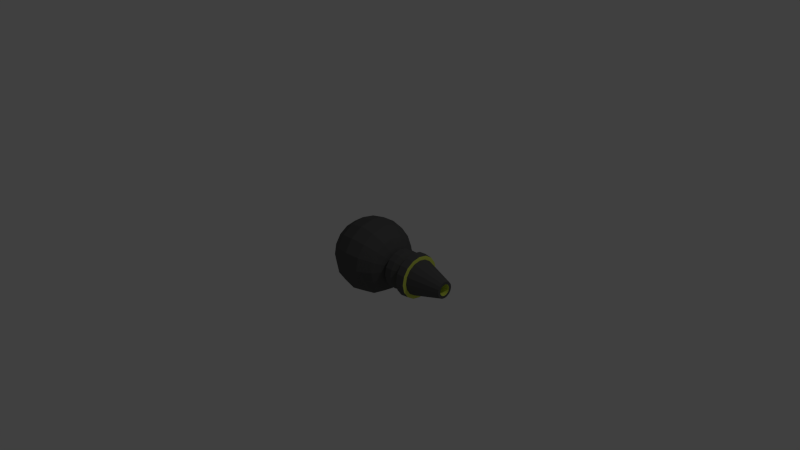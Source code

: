 # Source: cannon.blend  (saved by Blender 2.74.0; exported with 4.5.12 LTS)
import bpy
from mathutils import Matrix  # noqa: F401  (used for matrix-valued properties, if any)

bpy.ops.wm.read_factory_settings(use_empty=True)
scene = bpy.context.scene
scene.name = 'Scene'

# ---- collections
col_collection_1 = bpy.data.collections.new('Collection 1'); scene.collection.children.link(col_collection_1)

# ---- materials (node trees are filled in below, after node groups)
mat_material_002 = bpy.data.materials.new('Material.002')
mat_material_002.alpha_threshold = 0.0
mat_material_002.use_transparent_shadow = False
mat_material_002.diffuse_color = (0.0985, 0.0985, 0.0985, 1.0)
mat_material_002.roughness = 0.5
mat_material_001 = bpy.data.materials.new('Material.001')
mat_material_001.alpha_threshold = 0.0
mat_material_001.use_transparent_shadow = False
mat_material_001.diffuse_color = (0.7019, 0.8, 0.1168, 1.0)
mat_material_001.roughness = 0.5

# ---- material node trees

# ---- world
world_world = bpy.data.worlds.new('World'); scene.world = world_world
world_world.color = (0.05088, 0.05088, 0.05088)
world_world.use_sun_shadow = False
world_world.sun_shadow_jitter_overblur = 0.0
world_world.cycles.sampling_method = 'MANUAL'
world_world.cycles.sample_map_resolution = 256

# ---- cameras
cam_camera = bpy.data.cameras.new('Camera')
cam_camera.clip_end = 100.0
cam_camera.lens = 35.0
cam_camera.sensor_width = 32.0
cam_camera.sensor_height = 18.0
cam_camera.ortho_scale = 7.314
cam_camera.dof.focus_distance = 0.0
cam_camera.dof.aperture_fstop = 128.0

# ---- lights
light_lamp = bpy.data.lights.new('Lamp', 'POINT')
light_lamp.transmission_factor = 0.0
light_lamp.cutoff_distance = 30.0
light_lamp.energy = 100.0
light_lamp.shadow_buffer_clip_start = 1.001
light_lamp.shadow_soft_size = 0.1
light_lamp.shadow_maximum_resolution = 0.006
light_lamp.use_absolute_resolution = True
light_lamp.cycles.use_multiple_importance_sampling = False

# ---- meshes
me_sphere = bpy.data.meshes.new('Sphere')
me_sphere.from_pydata([(0.4619, 0.0, 0.1913), (0.3536, 0.0, 0.3536), (0.1913, 0.0, 0.4619), (-1.788e-07, 0.0, 0.5), (-0.1913, 0.0, 0.4619), (-0.3536, 0.0, 0.3536), (-0.4619, 0.0, 0.1913), (0.4619, 0.07322, 0.1768), (0.3536, 0.1353, 0.3266), (0.1913, 0.1768, 0.4268), (-1.788e-07, 0.1913, 0.4619), (-0.1913, 0.1768, 0.4268), (-0.3536, 0.1353, 0.3266), (-0.4619, 0.07322, 0.1768), (0.4619, 0.1353, 0.1353), (0.3536, 0.25, 0.25), (0.1913, 0.3266, 0.3266), (-1.788e-07, 0.3536, 0.3536), (-0.1913, 0.3266, 0.3266), (-0.3536, 0.25, 0.25), (-0.4619, 0.1353, 0.1353), (0.4619, 0.1768, 0.07322), (0.3536, 0.3266, 0.1353), (0.1913, 0.4268, 0.1768), (-1.49e-07, 0.4619, 0.1913), (-0.1913, 0.4268, 0.1768), (-0.3536, 0.3266, 0.1353), (-0.4619, 0.1768, 0.07322), (0.4619, 0.1913, -2.98e-08), (0.3536, 0.3536, -5.96e-08), (0.1913, 0.4619, -1.043e-07), (-1.405e-07, 0.5, -1.135e-07), (-0.1913, 0.4619, -1.341e-07), (-0.3536, 0.3536, -1.192e-07), (-0.4619, 0.1913, -1.192e-07), (0.4998, -2.768e-09, 0.2586), (0.4619, 0.1768, -0.07322), (0.3536, 0.3266, -0.1353), (0.1913, 0.4268, -0.1768), (-1.192e-07, 0.4619, -0.1913), (-0.1913, 0.4268, -0.1768), (-0.3536, 0.3266, -0.1353), (-0.4619, 0.1768, -0.07322), (0.4619, 0.1353, -0.1353), (0.3536, 0.25, -0.25), (0.1913, 0.3266, -0.3266), (-1.192e-07, 0.3536, -0.3536), (-0.1913, 0.3266, -0.3266), (-0.3536, 0.25, -0.25), (-0.4619, 0.1353, -0.1353), (0.4619, 0.07322, -0.1768), (0.3536, 0.1353, -0.3266), (0.1913, 0.1768, -0.4268), (-1.192e-07, 0.1913, -0.4619), (-0.1913, 0.1768, -0.4268), (-0.3536, 0.1353, -0.3266), (-0.4619, 0.07322, -0.1768), (0.4619, -3.634e-08, -0.1913), (0.3536, -1.332e-07, -0.3536), (0.1913, -1.481e-07, -0.4619), (-8.941e-08, -1.63e-07, -0.5), (-0.1913, -1.481e-07, -0.4619), (-0.3536, -1.332e-07, -0.3536), (-0.4619, -8.105e-08, -0.1913), (0.4619, -0.07322, -0.1768), (0.3536, -0.1353, -0.3266), (0.1913, -0.1768, -0.4268), (-1.192e-07, -0.1913, -0.4619), (-0.1913, -0.1768, -0.4268), (-0.3536, -0.1353, -0.3266), (-0.4619, -0.07322, -0.1768), (0.4619, -0.1353, -0.1353), (0.3536, -0.25, -0.25), (0.1913, -0.3266, -0.3266), (-1.192e-07, -0.3536, -0.3536), (-0.1913, -0.3266, -0.3266), (-0.3536, -0.25, -0.25), (-0.4619, -0.1353, -0.1353), (0.4619, -0.1768, -0.07322), (0.3536, -0.3266, -0.1353), (0.1913, -0.4268, -0.1768), (-1.192e-07, -0.4619, -0.1913), (-0.1913, -0.4268, -0.1768), (-0.3536, -0.3266, -0.1353), (-0.4619, -0.1768, -0.07322), (0.4619, -0.1913, 2.98e-08), (0.3536, -0.3536, 1.49e-07), (0.1913, -0.4619, 1.49e-07), (-1.405e-07, -0.5, 1.846e-07), (-0.1913, -0.4619, 1.192e-07), (-0.3536, -0.3536, 8.941e-08), (-0.4619, -0.1913, 2.98e-08), (0.4619, -0.1768, 0.07322), (0.3536, -0.3266, 0.1353), (0.1913, -0.4268, 0.1768), (-1.49e-07, -0.4619, 0.1913), (-0.1913, -0.4268, 0.1768), (-0.3536, -0.3266, 0.1353), (-0.4619, -0.1768, 0.07322), (-0.5, 0.0, -8.941e-08), (0.4619, -0.1353, 0.1353), (0.3536, -0.25, 0.25), (0.1913, -0.3266, 0.3266), (-1.788e-07, -0.3536, 0.3536), (-0.1913, -0.3266, 0.3266), (-0.3536, -0.25, 0.25), (-0.4619, -0.1353, 0.1353), (0.4619, -0.07322, 0.1768), (0.3536, -0.1353, 0.3266), (0.1913, -0.1768, 0.4268), (-1.788e-07, -0.1913, 0.4619), (-0.1913, -0.1768, 0.4268), (-0.3536, -0.1353, 0.3266), (-0.4619, -0.07322, 0.1768), (0.4998, -2.048e-09, 0.1913), (0.4998, 0.07322, 0.1768), (0.4998, 0.1353, 0.1353), (0.4998, 0.1768, 0.07322), (0.4998, 0.1913, -2.77e-08), (0.594, -2.768e-09, 0.2586), (0.4998, 0.1768, -0.07322), (0.4998, 0.1353, -0.1353), (0.4998, 0.07322, -0.1768), (0.4998, -3.839e-08, -0.1913), (0.4998, -0.07322, -0.1768), (0.4998, -0.1353, -0.1353), (0.4998, -0.1768, -0.07322), (0.4998, -0.1913, 3.19e-08), (0.4998, -0.1768, 0.07322), (0.4998, -0.1353, 0.1353), (0.4998, -0.07322, 0.1768), (0.4998, 0.09898, 0.239), (0.4998, 0.1829, 0.1829), (0.4998, 0.239, 0.09898), (0.4998, 0.2586, -3.806e-08), (0.656, -3.101e-09, 0.2167), (0.4998, 0.239, -0.09898), (0.4998, 0.1829, -0.1829), (0.4998, 0.09898, -0.239), (0.4998, -5.189e-08, -0.2586), (0.4998, -0.09898, -0.239), (0.4998, -0.1829, -0.1829), (0.4998, -0.239, -0.09898), (0.4998, -0.2586, 4.25e-08), (0.4998, -0.239, 0.09898), (0.4998, -0.1829, 0.1829), (0.4998, -0.09898, 0.239), (0.594, 0.09898, 0.239), (0.594, 0.1829, 0.1829), (0.594, 0.239, 0.09898), (0.594, 0.2586, -3.806e-08), (0.7271, -3.617e-09, 0.2441), (0.594, 0.239, -0.09898), (0.594, 0.1829, -0.1829), (0.594, 0.09898, -0.239), (0.594, -5.189e-08, -0.2586), (0.594, -0.09898, -0.239), (0.594, -0.1829, -0.1829), (0.594, -0.239, -0.09898), (0.594, -0.2586, 4.25e-08), (0.594, -0.239, 0.09898), (0.594, -0.1829, 0.1829), (0.594, -0.09898, 0.239), (0.656, 0.08294, 0.2002), (0.656, 0.1533, 0.1533), (0.656, 0.2002, 0.08294), (0.656, 0.2167, -3.232e-08), (0.8465, -3.694e-09, 0.235), (0.656, 0.2002, -0.08294), (0.656, 0.1533, -0.1533), (0.656, 0.08294, -0.2002), (0.656, -4.427e-08, -0.2167), (0.656, -0.08294, -0.2002), (0.656, -0.1533, -0.1533), (0.656, -0.2002, -0.08294), (0.656, -0.2167, 3.519e-08), (0.656, -0.2002, 0.08294), (0.656, -0.1533, 0.1533), (0.656, -0.08294, 0.2002), (0.7271, 0.09341, 0.2255), (0.7271, 0.1726, 0.1726), (0.7271, 0.2255, 0.09341), (0.7271, 0.2441, -3.71e-08), (1.268, -1.533e-09, 0.1112), (0.7271, 0.2255, -0.09341), (0.7271, 0.1726, -0.1726), (0.7271, 0.09341, -0.2255), (0.7271, -4.998e-08, -0.2441), (0.7271, -0.09341, -0.2255), (0.7271, -0.1726, -0.1726), (0.7271, -0.2255, -0.09341), (0.7271, -0.2441, 3.894e-08), (0.7271, -0.2255, 0.09341), (0.7271, -0.1726, 0.1726), (0.7271, -0.09341, 0.2255), (0.8465, 0.08994, 0.2171), (0.8465, 0.1662, 0.1662), (0.8465, 0.2171, 0.08994), (0.8465, 0.235, -3.599e-08), (1.268, -6.342e-10, 0.07613), (0.8465, 0.2171, -0.08994), (0.8465, 0.1662, -0.1662), (0.8465, 0.08994, -0.2171), (0.8465, -4.833e-08, -0.235), (0.8465, -0.08994, -0.2171), (0.8465, -0.1662, -0.1662), (0.8465, -0.2171, -0.08994), (0.8465, -0.235, 3.723e-08), (0.8465, -0.2171, 0.08994), (0.8465, -0.1662, 0.1662), (0.8465, -0.08994, 0.2171), (1.268, 0.04256, 0.1028), (1.268, 0.07865, 0.07865), (1.268, 0.1028, 0.04256), (1.268, 0.1112, -1.842e-08), (1.03, -6.342e-10, 0.07613), (1.268, 0.1028, -0.04256), (1.268, 0.07865, -0.07865), (1.268, 0.04256, -0.1028), (1.268, -2.266e-08, -0.1112), (1.268, -0.04256, -0.1028), (1.268, -0.07865, -0.07865), (1.268, -0.1028, -0.04256), (1.268, -0.1112, 1.623e-08), (1.268, -0.1028, 0.04256), (1.268, -0.07865, 0.07865), (1.268, -0.04256, 0.1028), (1.268, 0.02913, 0.07033), (1.268, 0.05383, 0.05383), (1.268, 0.07033, 0.02913), (1.268, 0.07613, -1.357e-08), (1.268, 0.07033, -0.02913), (1.268, 0.05383, -0.05383), (1.268, 0.02913, -0.07033), (1.268, -1.509e-08, -0.07613), (1.268, -0.02913, -0.07033), (1.268, -0.05383, -0.05383), (1.268, -0.07033, -0.02913), (1.268, -0.07613, 1.014e-08), (1.268, -0.07033, 0.02913), (1.268, -0.05383, 0.05383), (1.268, -0.02913, 0.07033), (1.03, 0.02913, 0.07033), (1.03, 0.05383, 0.05383), (1.03, 0.07033, 0.02913), (1.03, 0.07613, -1.357e-08), (1.03, -2.839e-08, 1.014e-08), (1.03, 0.07033, -0.02913), (1.03, 0.05383, -0.05383), (1.03, 0.02913, -0.07033), (1.03, -1.509e-08, -0.07613), (1.03, -0.02913, -0.07033), (1.03, -0.05383, -0.05383), (1.03, -0.07033, -0.02913), (1.03, -0.07613, 1.014e-08), (1.03, -0.07033, 0.02913), (1.03, -0.05383, 0.05383), (1.03, -0.02913, 0.07033), (0.7325, -4.809e-09, 0.293), (0.7325, 0.1121, 0.2707), (0.7325, 0.2072, 0.2072), (0.7325, 0.2707, 0.1121), (0.7325, 0.293, -4.323e-08), (0.8412, -4.901e-09, 0.2822), (0.7325, 0.2707, -0.1121), (0.7325, 0.2072, -0.2072), (0.7325, 0.1121, -0.2707), (0.7325, -6.046e-08, -0.293), (0.7325, -0.1121, -0.2707), (0.7325, -0.2072, -0.2072), (0.7325, -0.2707, -0.1121), (0.7325, -0.293, 4.804e-08), (0.7325, -0.2707, 0.1121), (0.7325, -0.2072, 0.2072), (0.7325, -0.1121, 0.2707), (0.8412, -0.108, 0.2607), (0.8412, 0.2607, -0.108), (0.8412, 0.1995, -0.1995), (0.8412, 0.108, -0.2607), (0.8412, -5.849e-08, -0.2822), (0.8412, -0.108, -0.2607), (0.8412, -0.1995, -0.1995), (0.8412, -0.2607, -0.108), (0.8412, -0.2822, 4.599e-08), (0.8412, 0.108, 0.2607), (0.8412, 0.1995, 0.1995), (0.8412, -0.2607, 0.108), (0.8412, -0.1995, 0.1995), (0.8412, 0.2607, 0.108), (0.8412, 0.2822, -4.19e-08)], [], [(6, 5, 12, 13), (5, 4, 11, 12), (4, 3, 10, 11), (3, 2, 9, 10), (2, 1, 8, 9), (1, 0, 7, 8), (13, 12, 19, 20), (12, 11, 18, 19), (11, 10, 17, 18), (10, 9, 16, 17), (9, 8, 15, 16), (8, 7, 14, 15), (20, 19, 26, 27), (19, 18, 25, 26), (18, 17, 24, 25), (17, 16, 23, 24), (16, 15, 22, 23), (15, 14, 21, 22), (27, 26, 33, 34), (26, 25, 32, 33), (25, 24, 31, 32), (24, 23, 30, 31), (23, 22, 29, 30), (22, 21, 28, 29), (34, 33, 41, 42), (33, 32, 40, 41), (32, 31, 39, 40), (31, 30, 38, 39), (30, 29, 37, 38), (29, 28, 36, 37), (42, 41, 48, 49), (41, 40, 47, 48), (40, 39, 46, 47), (39, 38, 45, 46), (38, 37, 44, 45), (37, 36, 43, 44), (49, 48, 55, 56), (48, 47, 54, 55), (47, 46, 53, 54), (46, 45, 52, 53), (45, 44, 51, 52), (44, 43, 50, 51), (56, 55, 62, 63), (55, 54, 61, 62), (54, 53, 60, 61), (53, 52, 59, 60), (52, 51, 58, 59), (51, 50, 57, 58), (63, 62, 69, 70), (62, 61, 68, 69), (61, 60, 67, 68), (60, 59, 66, 67), (59, 58, 65, 66), (58, 57, 64, 65), (70, 69, 76, 77), (69, 68, 75, 76), (68, 67, 74, 75), (67, 66, 73, 74), (66, 65, 72, 73), (65, 64, 71, 72), (77, 76, 83, 84), (76, 75, 82, 83), (75, 74, 81, 82), (74, 73, 80, 81), (73, 72, 79, 80), (72, 71, 78, 79), (84, 83, 90, 91), (83, 82, 89, 90), (82, 81, 88, 89), (81, 80, 87, 88), (80, 79, 86, 87), (79, 78, 85, 86), (91, 90, 97, 98), (90, 89, 96, 97), (89, 88, 95, 96), (88, 87, 94, 95), (87, 86, 93, 94), (86, 85, 92, 93), (98, 97, 105, 106), (97, 96, 104, 105), (96, 95, 103, 104), (95, 94, 102, 103), (94, 93, 101, 102), (93, 92, 100, 101), (106, 105, 112, 113), (105, 104, 111, 112), (104, 103, 110, 111), (103, 102, 109, 110), (102, 101, 108, 109), (101, 100, 107, 108), (99, 6, 13), (36, 28, 118, 120), (99, 13, 20), (43, 36, 120, 121), (99, 20, 27), (7, 0, 114, 115), (99, 27, 34), (50, 43, 121, 122), (99, 34, 42), (14, 7, 115, 116), (99, 42, 49), (92, 85, 127, 128), (99, 49, 56), (57, 50, 122, 123), (99, 56, 63), (21, 14, 116, 117), (99, 63, 70), (100, 92, 128, 129), (99, 70, 77), (64, 57, 123, 124), (99, 77, 84), (28, 21, 117, 118), (99, 84, 91), (107, 100, 129, 130), (99, 91, 98), (71, 64, 124, 125), (99, 98, 106), (78, 71, 125, 126), (99, 106, 113), (0, 107, 130, 114), (99, 113, 6), (113, 112, 5, 6), (112, 111, 4, 5), (111, 110, 3, 4), (110, 109, 2, 3), (109, 108, 1, 2), (108, 107, 0, 1), (85, 78, 126, 127), (127, 126, 142, 143), (116, 115, 131, 132), (129, 128, 144, 145), (118, 117, 133, 134), (120, 118, 134, 136), (122, 121, 137, 138), (114, 130, 146, 35), (124, 123, 139, 140), (126, 125, 141, 142), (115, 114, 35, 131), (128, 127, 143, 144), (117, 116, 132, 133), (130, 129, 145, 146), (121, 120, 136, 137), (123, 122, 138, 139), (125, 124, 140, 141), (144, 143, 159, 160), (133, 132, 148, 149), (146, 145, 161, 162), (137, 136, 152, 153), (139, 138, 154, 155), (141, 140, 156, 157), (143, 142, 158, 159), (132, 131, 147, 148), (145, 144, 160, 161), (134, 133, 149, 150), (136, 134, 150, 152), (138, 137, 153, 154), (35, 146, 162, 119), (140, 139, 155, 156), (142, 141, 157, 158), (131, 35, 119, 147), (161, 160, 176, 177), (150, 149, 165, 166), (152, 150, 166, 168), (154, 153, 169, 170), (119, 162, 178, 135), (156, 155, 171, 172), (158, 157, 173, 174), (147, 119, 135, 163), (160, 159, 175, 176), (149, 148, 164, 165), (162, 161, 177, 178), (153, 152, 168, 169), (155, 154, 170, 171), (157, 156, 172, 173), (159, 158, 174, 175), (148, 147, 163, 164), (178, 177, 193, 194), (169, 168, 184, 185), (171, 170, 186, 187), (173, 172, 188, 189), (175, 174, 190, 191), (164, 163, 179, 180), (177, 176, 192, 193), (166, 165, 181, 182), (168, 166, 182, 184), (170, 169, 185, 186), (135, 178, 194, 151), (172, 171, 187, 188), (174, 173, 189, 190), (163, 135, 151, 179), (176, 175, 191, 192), (165, 164, 180, 181), (198, 200, 276, 289), (185, 184, 264, 265), (201, 202, 278, 277), (187, 186, 266, 267), (203, 204, 280, 279), (210, 167, 263, 275), (189, 188, 268, 269), (167, 195, 284, 263), (205, 206, 282, 281), (191, 190, 270, 271), (180, 179, 259, 260), (196, 197, 288, 285), (207, 208, 286, 283), (193, 192, 272, 273), (182, 181, 261, 262), (209, 210, 275, 287), (201, 200, 216, 217), (203, 202, 218, 219), (205, 204, 220, 221), (207, 206, 222, 223), (196, 195, 211, 212), (209, 208, 224, 225), (198, 197, 213, 214), (200, 198, 214, 216), (202, 201, 217, 218), (167, 210, 226, 183), (204, 203, 219, 220), (206, 205, 221, 222), (195, 167, 183, 211), (208, 207, 223, 224), (197, 196, 212, 213), (210, 209, 225, 226), (218, 217, 232, 233), (183, 226, 241, 199), (220, 219, 234, 235), (222, 221, 236, 237), (211, 183, 199, 227), (224, 223, 238, 239), (213, 212, 228, 229), (226, 225, 240, 241), (217, 216, 231, 232), (219, 218, 233, 234), (221, 220, 235, 236), (223, 222, 237, 238), (212, 211, 227, 228), (225, 224, 239, 240), (214, 213, 229, 230), (216, 214, 230, 231), (234, 233, 249, 250), (236, 235, 251, 252), (238, 237, 253, 254), (228, 227, 242, 243), (240, 239, 255, 256), (230, 229, 244, 245), (231, 230, 245, 247), (233, 232, 248, 249), (199, 241, 257, 215), (235, 234, 250, 251), (237, 236, 252, 253), (227, 199, 215, 242), (239, 238, 254, 255), (229, 228, 243, 244), (241, 240, 256, 257), (232, 231, 247, 248), (215, 246, 242), (242, 246, 243), (243, 246, 244), (244, 246, 245), (245, 246, 247), (247, 246, 248), (248, 246, 249), (249, 246, 250), (250, 246, 251), (251, 246, 252), (252, 246, 253), (253, 246, 254), (254, 246, 255), (255, 246, 256), (256, 246, 257), (257, 246, 215), (264, 262, 289, 276), (266, 265, 277, 278), (258, 274, 275, 263), (268, 267, 279, 280), (270, 269, 281, 282), (259, 258, 263, 284), (272, 271, 283, 286), (261, 260, 285, 288), (274, 273, 287, 275), (265, 264, 276, 277), (267, 266, 278, 279), (269, 268, 280, 281), (271, 270, 282, 283), (260, 259, 284, 285), (273, 272, 286, 287), (262, 261, 288, 289), (194, 193, 273, 274), (208, 209, 287, 286), (197, 198, 289, 288), (181, 180, 260, 261), (192, 191, 271, 272), (206, 207, 283, 282), (195, 196, 285, 284), (179, 151, 258, 259), (190, 189, 269, 270), (204, 205, 281, 280), (188, 187, 267, 268), (151, 194, 274, 258), (202, 203, 279, 278), (186, 185, 265, 266), (200, 201, 277, 276), (184, 182, 262, 264)])
me_sphere.polygons.foreach_set('material_index', [0, 0, 0, 0, 0, 0, 0, 0, 0, 0, 0, 0, 0, 0, 0, 0, 0, 0, 0, 0, 0, 0, 0, 0, 0, 0, 0, 0, 0, 0, 0, 0, 0, 0, 0, 0, 0, 0, 0, 0, 0, 0, 0, 0, 0, 0, 0, 0, 0, 0, 0, 0, 0, 0, 0, 0, 0, 0, 0, 0, 0, 0, 0, 0, 0, 0, 0, 0, 0, 0, 0, 0, 0, 0, 0, 0, 0, 0, 0, 0, 0, 0, 0, 0, 0, 0, 0, 0, 0, 0, 0, 0, 0, 0, 0, 0, 0, 0, 0, 0, 0, 0, 0, 0, 0, 0, 0, 0, 0, 0, 0, 0, 0, 0, 0, 0, 0, 0, 0, 0, 0, 0, 0, 0, 0, 0, 0, 0, 0, 0, 0, 0, 0, 0, 0, 0, 0, 0, 0, 0, 0, 0, 0, 0, 0, 0, 0, 0, 0, 0, 0, 0, 0, 0, 0, 0, 0, 0, 0, 0, 0, 0, 0, 0, 0, 0, 0, 0, 0, 0, 0, 0, 0, 0, 0, 0, 0, 0, 0, 0, 0, 0, 0, 0, 0, 0, 0, 0, 0, 0, 0, 0, 1, 1, 1, 1, 1, 1, 1, 1, 1, 1, 1, 1, 1, 1, 1, 1, 0, 0, 0, 0, 0, 0, 0, 0, 0, 0, 0, 0, 0, 0, 0, 0, 0, 0, 0, 0, 0, 0, 0, 0, 0, 0, 0, 0, 0, 0, 0, 0, 1, 1, 1, 1, 1, 1, 1, 1, 1, 1, 1, 1, 1, 1, 1, 1, 1, 1, 1, 1, 1, 1, 1, 1, 1, 1, 1, 1, 1, 1, 1, 1, 0, 0, 0, 0, 0, 0, 0, 0, 0, 0, 0, 0, 0, 0, 0, 0, 1, 1, 1, 1, 1, 1, 1, 1, 1, 1, 1, 1, 1, 1, 1, 1])
_uv = me_sphere.uv_layers.new(name='UVMap')
_uv.uv.foreach_set('vector', [0.7411, 0.4075, 0.7275, 0.342, 0.7868, 0.342, 0.7732, 0.4075, 0.3088, 0.2919, 0.2369, 0.329, 0.2317, 0.2766, 0.3048, 0.2518, 0.2369, 0.329, 0.1541, 0.342, 0.1485, 0.2853, 0.2317, 0.2766, 0.152, 0.3988, 0.06974, 0.4074, 0.06976, 0.355, 0.152, 0.342, 0.06974, 0.4074, 9.815e-06, 0.4322, 2.073e-05, 0.3921, 0.06976, 0.355, 0.8505, 0.2636, 0.8118, 0.2081, 0.8345, 0.1864, 0.8925, 0.2234, 0.7732, 0.4075, 0.7868, 0.342, 0.8416, 0.3637, 0.8028, 0.4192, 0.3048, 0.2518, 0.2317, 0.2766, 0.2288, 0.2081, 0.3026, 0.1994, 0.2317, 0.2766, 0.1485, 0.2853, 0.1454, 0.2111, 0.2288, 0.2081, 0.1485, 0.2853, 0.06789, 0.2766, 0.06506, 0.2081, 0.1454, 0.2111, 0.06789, 0.2766, 0.002166, 0.2518, 0.0, 0.1994, 0.06506, 0.2081, 0.8925, 0.2234, 0.8345, 0.1864, 0.8468, 0.158, 0.9152, 0.171, 0.8028, 0.4192, 0.8416, 0.3637, 0.8835, 0.4038, 0.8255, 0.4409, 0.3026, 0.1994, 0.2288, 0.2081, 0.2288, 0.1339, 0.3026, 0.1426, 0.2288, 0.2081, 0.1454, 0.2111, 0.1454, 0.1309, 0.2288, 0.1339, 0.1454, 0.2111, 0.06506, 0.2081, 0.06506, 0.1339, 0.1454, 0.1309, 0.06506, 0.2081, 0.0, 0.1994, 1.281e-08, 0.1426, 0.06506, 0.1339, 0.9152, 0.171, 0.8468, 0.158, 0.8468, 0.1273, 0.9152, 0.1143, 0.8255, 0.4409, 0.8835, 0.4038, 0.9062, 0.4563, 0.8378, 0.4693, 0.3026, 0.1426, 0.2288, 0.1339, 0.2317, 0.06544, 0.3048, 0.09021, 0.2288, 0.1339, 0.1454, 0.1309, 0.1485, 0.05674, 0.2317, 0.06544, 0.1454, 0.1309, 0.06506, 0.1339, 0.06789, 0.06544, 0.1485, 0.05674, 0.06506, 0.1339, 1.281e-08, 0.1426, 0.002166, 0.09021, 0.06789, 0.06544, 0.9152, 0.1143, 0.8468, 0.1273, 0.8345, 0.09891, 0.8925, 0.06184, 0.8378, 0.4693, 0.9062, 0.4563, 0.9062, 0.513, 0.8378, 0.5, 0.3048, 0.09021, 0.2317, 0.06544, 0.2369, 0.01302, 0.3088, 0.05009, 0.2317, 0.06544, 0.1485, 0.05674, 0.1541, 0.0, 0.2369, 0.01302, 0.456, 0.684, 0.3738, 0.671, 0.3738, 0.6186, 0.456, 0.6273, 0.3738, 0.671, 0.304, 0.6339, 0.304, 0.5938, 0.3738, 0.6186, 0.8925, 0.06184, 0.8345, 0.09891, 0.8118, 0.07719, 0.8505, 0.02171, 0.8378, 0.5, 0.9062, 0.513, 0.8835, 0.5654, 0.8255, 0.5284, 0.608, 0.5938, 0.5383, 0.6186, 0.5383, 0.5501, 0.608, 0.5414, 0.5383, 0.6186, 0.456, 0.6273, 0.456, 0.5531, 0.5383, 0.5501, 0.456, 0.6273, 0.3738, 0.6186, 0.3738, 0.5501, 0.456, 0.5531, 0.3738, 0.6186, 0.304, 0.5938, 0.304, 0.5414, 0.3738, 0.5501, 0.8505, 0.02171, 0.8118, 0.07719, 0.7821, 0.06544, 0.7957, 0.0, 0.8255, 0.5284, 0.8835, 0.5654, 0.8416, 0.6056, 0.8028, 0.5501, 0.608, 0.5414, 0.5383, 0.5501, 0.5383, 0.4759, 0.608, 0.4846, 0.5383, 0.5501, 0.456, 0.5531, 0.456, 0.4729, 0.5383, 0.4759, 0.456, 0.5531, 0.3738, 0.5501, 0.3737, 0.4759, 0.456, 0.4729, 0.3738, 0.5501, 0.304, 0.5414, 0.304, 0.4846, 0.3737, 0.4759, 0.7957, 0.0, 0.7821, 0.06544, 0.75, 0.06544, 0.7364, 2.452e-08, 0.8028, 0.5501, 0.8416, 0.6056, 0.7868, 0.6273, 0.7732, 0.5618, 0.608, 0.4846, 0.5383, 0.4759, 0.5383, 0.4074, 0.608, 0.4322, 0.5383, 0.4759, 0.456, 0.4729, 0.456, 0.3988, 0.5383, 0.4074, 0.456, 0.4729, 0.3737, 0.4759, 0.3738, 0.4075, 0.456, 0.3988, 0.3737, 0.4759, 0.304, 0.4846, 0.304, 0.4322, 0.3738, 0.4075, 0.7364, 2.452e-08, 0.75, 0.06544, 0.7204, 0.07719, 0.6816, 0.02171, 0.7732, 0.5618, 0.7868, 0.6273, 0.7275, 0.6273, 0.7411, 0.5618, 0.608, 0.4322, 0.5383, 0.4074, 0.5383, 0.355, 0.608, 0.3921, 0.5383, 0.4074, 0.456, 0.3988, 0.456, 0.342, 0.5383, 0.355, 0.4627, 0.0, 0.5454, 0.01302, 0.541, 0.06544, 0.4579, 0.05674, 0.5454, 0.01302, 0.617, 0.05009, 0.6136, 0.09021, 0.541, 0.06544, 0.6816, 0.02171, 0.7204, 0.07719, 0.6977, 0.09891, 0.6397, 0.06184, 0.7411, 0.5618, 0.7275, 0.6273, 0.6727, 0.6056, 0.7114, 0.5501, 0.3106, 0.09021, 0.377, 0.06544, 0.3746, 0.1339, 0.3088, 0.1426, 0.377, 0.06544, 0.4579, 0.05674, 0.4553, 0.1309, 0.3746, 0.1339, 0.4579, 0.05674, 0.541, 0.06544, 0.5386, 0.1339, 0.4553, 0.1309, 0.541, 0.06544, 0.6136, 0.09021, 0.6118, 0.1426, 0.5386, 0.1339, 0.6397, 0.06184, 0.6977, 0.09891, 0.6854, 0.1273, 0.617, 0.1143, 0.7114, 0.5501, 0.6727, 0.6056, 0.6307, 0.5654, 0.6887, 0.5284, 0.3088, 0.1426, 0.3746, 0.1339, 0.3746, 0.2081, 0.3088, 0.1994, 0.3746, 0.1339, 0.4553, 0.1309, 0.4553, 0.2111, 0.3746, 0.2081, 0.4553, 0.1309, 0.5386, 0.1339, 0.5386, 0.2081, 0.4553, 0.2111, 0.5386, 0.1339, 0.6118, 0.1426, 0.6118, 0.1994, 0.5386, 0.2081, 0.617, 0.1143, 0.6854, 0.1273, 0.6854, 0.158, 0.617, 0.171, 0.6887, 0.5284, 0.6307, 0.5654, 0.608, 0.513, 0.6764, 0.5, 0.3088, 0.1994, 0.3746, 0.2081, 0.377, 0.2766, 0.3106, 0.2518, 0.3746, 0.2081, 0.4553, 0.2111, 0.4579, 0.2853, 0.377, 0.2766, 0.4553, 0.2111, 0.5386, 0.2081, 0.541, 0.2766, 0.4579, 0.2853, 0.5386, 0.2081, 0.6118, 0.1994, 0.6136, 0.2518, 0.541, 0.2766, 0.617, 0.171, 0.6854, 0.158, 0.6977, 0.1864, 0.6397, 0.2234, 0.6764, 0.5, 0.608, 0.513, 0.608, 0.4563, 0.6764, 0.4693, 0.304, 0.6339, 0.2343, 0.671, 0.2343, 0.6186, 0.304, 0.5938, 0.2343, 0.671, 0.152, 0.684, 0.152, 0.6273, 0.2343, 0.6186, 0.4579, 0.2853, 0.541, 0.2766, 0.5454, 0.329, 0.4627, 0.342, 0.541, 0.2766, 0.6136, 0.2518, 0.617, 0.2919, 0.5454, 0.329, 0.6397, 0.2234, 0.6977, 0.1864, 0.7204, 0.2081, 0.6816, 0.2636, 0.6764, 0.4693, 0.608, 0.4563, 0.6307, 0.4038, 0.6887, 0.4409, 0.304, 0.5938, 0.2343, 0.6186, 0.2343, 0.5501, 0.304, 0.5414, 0.2343, 0.6186, 0.152, 0.6273, 0.152, 0.5531, 0.2343, 0.5501, 0.152, 0.6273, 0.06973, 0.6186, 0.06973, 0.5501, 0.152, 0.5531, 0.06973, 0.6186, 2.575e-06, 0.5938, 0.0, 0.5414, 0.06973, 0.5501, 0.6816, 0.2636, 0.7204, 0.2081, 0.75, 0.2198, 0.7364, 0.2853, 0.6887, 0.4409, 0.6307, 0.4038, 0.6727, 0.3637, 0.7114, 0.4192, 0.304, 0.5414, 0.2343, 0.5501, 0.2343, 0.4759, 0.304, 0.4846, 0.2343, 0.5501, 0.152, 0.5531, 0.152, 0.4729, 0.2343, 0.4759, 0.152, 0.5531, 0.06973, 0.5501, 0.06973, 0.4759, 0.152, 0.4729, 0.06973, 0.5501, 0.0, 0.5414, 2.55e-06, 0.4846, 0.06973, 0.4759, 0.7364, 0.2853, 0.75, 0.2198, 0.7821, 0.2198, 0.7957, 0.2853, 0.7571, 0.4846, 0.7411, 0.4075, 0.7732, 0.4075, 0.5938, 0.7932, 0.5938, 0.8149, 0.5776, 0.8149, 0.5775, 0.7932, 0.7571, 0.4846, 0.7732, 0.4075, 0.8028, 0.4192, 0.5938, 0.7648, 0.5938, 0.7932, 0.5775, 0.7932, 0.5775, 0.7648, 0.7571, 0.4846, 0.8028, 0.4192, 0.8255, 0.4409, 0.9678, 0.06143, 0.9678, 0.08314, 0.9515, 0.08314, 0.9516, 0.06143, 0.7571, 0.4846, 0.8255, 0.4409, 0.8378, 0.4693, 0.5938, 0.7341, 0.5938, 0.7648, 0.5775, 0.7648, 0.5775, 0.7341, 0.7571, 0.4846, 0.8378, 0.4693, 0.8378, 0.5, 0.5937, 0.874, 0.5949, 0.9024, 0.5787, 0.9024, 0.5775, 0.874, 0.7571, 0.4846, 0.8378, 0.5, 0.8255, 0.5284, 0.9678, 0.1706, 0.9678, 0.1923, 0.9516, 0.1923, 0.9515, 0.1706, 0.7571, 0.4846, 0.8255, 0.5284, 0.8028, 0.5501, 0.5938, 0.7057, 0.5938, 0.7341, 0.5775, 0.7341, 0.5775, 0.7057, 0.7571, 0.4846, 0.8028, 0.5501, 0.7732, 0.5618, 0.5937, 0.8433, 0.5937, 0.874, 0.5775, 0.874, 0.5775, 0.8433, 0.7571, 0.4846, 0.7732, 0.5618, 0.7411, 0.5618, 0.9678, 0.1422, 0.9678, 0.1706, 0.9515, 0.1706, 0.9515, 0.1422, 0.7571, 0.4846, 0.7411, 0.5618, 0.7114, 0.5501, 0.5938, 0.684, 0.5938, 0.7057, 0.5775, 0.7057, 0.5776, 0.684, 0.7571, 0.4846, 0.7114, 0.5501, 0.6887, 0.5284, 0.5949, 0.8149, 0.5937, 0.8433, 0.5775, 0.8433, 0.5787, 0.8149, 0.7571, 0.4846, 0.6887, 0.5284, 0.6764, 0.5, 0.9678, 0.1115, 0.9678, 0.1422, 0.9515, 0.1422, 0.9515, 0.1115, 0.7571, 0.4846, 0.6764, 0.5, 0.6764, 0.4693, 0.9688, 0.2514, 0.9678, 0.2798, 0.9515, 0.2798, 0.9525, 0.2514, 0.7571, 0.4846, 0.6764, 0.4693, 0.6887, 0.4409, 0.9688, 0.2207, 0.9688, 0.2514, 0.9525, 0.2514, 0.9525, 0.2207, 0.7571, 0.4846, 0.6887, 0.4409, 0.7114, 0.4192, 0.9678, 0.08314, 0.9678, 0.1115, 0.9515, 0.1115, 0.9515, 0.08314, 0.7571, 0.4846, 0.7114, 0.4192, 0.7411, 0.4075, 0.7114, 0.4192, 0.6727, 0.3637, 0.7275, 0.342, 0.7411, 0.4075, 0.304, 0.4846, 0.2343, 0.4759, 0.2343, 0.4075, 0.304, 0.4322, 0.2343, 0.4759, 0.152, 0.4729, 0.152, 0.3988, 0.2343, 0.4075, 0.152, 0.4729, 0.06973, 0.4759, 0.06974, 0.4074, 0.152, 0.3988, 0.06973, 0.4759, 2.55e-06, 0.4846, 9.815e-06, 0.4322, 0.06974, 0.4074, 0.7957, 0.2853, 0.7821, 0.2198, 0.8118, 0.2081, 0.8505, 0.2636, 0.9678, 0.1923, 0.9688, 0.2207, 0.9525, 0.2207, 0.9515, 0.1923, 0.5492, 0.773, 0.5369, 0.7446, 0.5609, 0.7293, 0.5775, 0.7676, 0.4228, 0.8538, 0.4524, 0.8656, 0.4468, 0.8927, 0.4067, 0.8768, 0.5369, 0.8321, 0.5492, 0.8037, 0.5775, 0.8091, 0.5609, 0.8475, 0.3878, 0.8037, 0.4001, 0.8321, 0.376, 0.8475, 0.3594, 0.8091, 0.3878, 0.773, 0.3878, 0.8037, 0.3594, 0.8091, 0.3594, 0.7676, 0.4228, 0.7229, 0.4001, 0.7446, 0.376, 0.7293, 0.4067, 0.6999, 0.4845, 0.8656, 0.5142, 0.8538, 0.5303, 0.8768, 0.4902, 0.8927, 0.4845, 0.7112, 0.4524, 0.7112, 0.4468, 0.684, 0.4902, 0.684, 0.5369, 0.7446, 0.5142, 0.7229, 0.5303, 0.6999, 0.5609, 0.7293, 0.4524, 0.8656, 0.4845, 0.8656, 0.4902, 0.8927, 0.4468, 0.8927, 0.5492, 0.8037, 0.5492, 0.773, 0.5775, 0.7676, 0.5775, 0.8091, 0.4001, 0.8321, 0.4228, 0.8538, 0.4067, 0.8768, 0.376, 0.8475, 0.5142, 0.8538, 0.5369, 0.8321, 0.5609, 0.8475, 0.5303, 0.8768, 0.4001, 0.7446, 0.3878, 0.773, 0.3594, 0.7676, 0.376, 0.7293, 0.4524, 0.7112, 0.4228, 0.7229, 0.4067, 0.6999, 0.4468, 0.684, 0.5142, 0.7229, 0.4845, 0.7112, 0.4902, 0.684, 0.5303, 0.6999, 0.9472, 0.6273, 0.9779, 0.6273, 0.9779, 0.666, 0.9472, 0.666, 0.2939, 0.9929, 0.2505, 0.9929, 0.2505, 0.9543, 0.2939, 0.9543, 0.8637, 0.6273, 0.9071, 0.6273, 0.9071, 0.666, 0.8637, 0.666, 0.07076, 1.0, 0.03068, 1.0, 0.03068, 0.9613, 0.07076, 0.9613, 0.1542, 1.0, 0.1142, 1.0, 0.1142, 0.9613, 0.1542, 0.9613, 0.6788, 0.9486, 0.6387, 0.9473, 0.6387, 0.9087, 0.6788, 0.91, 0.7623, 0.9473, 0.7222, 0.9486, 0.7222, 0.91, 0.7623, 0.9087, 0.2505, 0.9929, 0.2104, 0.9944, 0.2104, 0.9558, 0.2505, 0.9543, 0.9071, 0.6273, 0.9472, 0.6273, 0.9472, 0.666, 0.9071, 0.666, 0.3339, 0.9944, 0.2939, 0.9929, 0.2939, 0.9543, 0.3339, 0.9558, 0.03068, 1.0, 0.0, 1.0, 6.406e-09, 0.9613, 0.03068, 0.9613, 0.1142, 1.0, 0.07076, 1.0, 0.07076, 0.9613, 0.1142, 0.9613, 0.8236, 0.6273, 0.8637, 0.6273, 0.8637, 0.666, 0.8236, 0.666, 0.1849, 1.0, 0.1542, 1.0, 0.1542, 0.9613, 0.1849, 0.9613, 0.7222, 0.9486, 0.6788, 0.9486, 0.6788, 0.91, 0.7222, 0.91, 0.7929, 0.6273, 0.8236, 0.6273, 0.8236, 0.666, 0.7929, 0.666, 0.9071, 0.666, 0.9472, 0.666, 0.9372, 0.6915, 0.9036, 0.6915, 0.3339, 0.9558, 0.2939, 0.9543, 0.2903, 0.9306, 0.3239, 0.9318, 0.03068, 0.9613, 6.406e-09, 0.9613, 0.01498, 0.9358, 0.04069, 0.9358, 0.1142, 0.9613, 0.07076, 0.9613, 0.07428, 0.9358, 0.1106, 0.9358, 0.8236, 0.666, 0.8637, 0.666, 0.8672, 0.6915, 0.8336, 0.6915, 0.6387, 0.9087, 0.608, 0.9063, 0.623, 0.8801, 0.6487, 0.8821, 0.7222, 0.91, 0.6788, 0.91, 0.6823, 0.8832, 0.7187, 0.8832, 0.7929, 0.666, 0.8236, 0.666, 0.8336, 0.6915, 0.8079, 0.6915, 0.7929, 0.9063, 0.7623, 0.9087, 0.7523, 0.8821, 0.778, 0.8801, 0.2939, 0.9543, 0.2505, 0.9543, 0.254, 0.9306, 0.2903, 0.9306, 0.8637, 0.666, 0.9071, 0.666, 0.9036, 0.6915, 0.8672, 0.6915, 0.07076, 0.9613, 0.03068, 0.9613, 0.04069, 0.9358, 0.07428, 0.9358, 0.1542, 0.9613, 0.1142, 0.9613, 0.1106, 0.9358, 0.1442, 0.9358, 0.6788, 0.91, 0.6387, 0.9087, 0.6487, 0.8821, 0.6823, 0.8832, 0.7623, 0.9087, 0.7222, 0.91, 0.7187, 0.8832, 0.7523, 0.8821, 0.2505, 0.9543, 0.2104, 0.9558, 0.2204, 0.9318, 0.254, 0.9306, 0.8672, 0.6915, 0.9036, 0.6915, 0.9059, 0.7208, 0.8649, 0.7208, 0.07428, 0.9358, 0.04069, 0.9358, 0.03416, 0.9065, 0.07198, 0.9065, 0.1442, 0.9358, 0.1106, 0.9358, 0.1129, 0.9065, 0.1508, 0.9065, 0.6823, 0.8832, 0.6487, 0.8821, 0.6422, 0.8537, 0.68, 0.8549, 0.7523, 0.8821, 0.7187, 0.8832, 0.721, 0.8549, 0.7588, 0.8537, 0.254, 0.9306, 0.2204, 0.9318, 0.2139, 0.9018, 0.2517, 0.9004, 0.9036, 0.6915, 0.9372, 0.6915, 0.9437, 0.7208, 0.9059, 0.7208, 0.3239, 0.9318, 0.2903, 0.9306, 0.2926, 0.9004, 0.3305, 0.9018, 0.3496, 0.9342, 0.3239, 0.9318, 0.3305, 0.9018, 0.3594, 0.9044, 0.1106, 0.9358, 0.07428, 0.9358, 0.07198, 0.9065, 0.1129, 0.9065, 0.8336, 0.6915, 0.8672, 0.6915, 0.8649, 0.7208, 0.8271, 0.7208, 0.1699, 0.9358, 0.1442, 0.9358, 0.1508, 0.9065, 0.1797, 0.9065, 0.7187, 0.8832, 0.6823, 0.8832, 0.68, 0.8549, 0.721, 0.8549, 0.2204, 0.9318, 0.1947, 0.9342, 0.1849, 0.9044, 0.2139, 0.9018, 0.9372, 0.6915, 0.9629, 0.6915, 0.9727, 0.7208, 0.9437, 0.7208, 0.2903, 0.9306, 0.254, 0.9306, 0.2517, 0.9004, 0.2926, 0.9004, 0.008439, 0.8574, 0.03632, 0.8574, 0.03632, 0.8574, 0.008439, 0.8574, 0.07198, 0.9065, 0.03416, 0.9065, 0.03416, 0.9065, 0.07198, 0.9065, 0.07274, 0.8574, 0.1122, 0.8574, 0.1122, 0.8574, 0.07274, 0.8574, 0.1508, 0.9065, 0.1129, 0.9065, 0.1129, 0.9065, 0.1508, 0.9065, 0.6165, 0.8023, 0.6444, 0.8045, 0.6444, 0.8045, 0.6165, 0.8023, 0.8657, 0.7699, 0.8293, 0.7699, 0.8293, 0.7699, 0.8657, 0.7699, 0.68, 0.8549, 0.6422, 0.8537, 0.6422, 0.8537, 0.68, 0.8549, 0.8293, 0.7699, 0.8014, 0.7699, 0.8014, 0.7699, 0.8293, 0.7699, 0.6808, 0.8057, 0.7202, 0.8057, 0.7202, 0.8057, 0.6808, 0.8057, 0.7588, 0.8537, 0.721, 0.8549, 0.721, 0.8549, 0.7588, 0.8537, 0.2517, 0.9004, 0.2139, 0.9018, 0.2139, 0.9018, 0.2517, 0.9004, 0.2525, 0.8518, 0.2919, 0.8518, 0.2919, 0.8518, 0.2525, 0.8518, 0.7566, 0.8045, 0.7845, 0.8023, 0.7845, 0.8023, 0.7566, 0.8045, 0.9059, 0.7208, 0.9437, 0.7208, 0.9437, 0.7208, 0.9059, 0.7208, 0.3305, 0.9018, 0.2926, 0.9004, 0.2926, 0.9004, 0.3305, 0.9018, 0.9051, 0.7699, 0.8657, 0.7699, 0.8657, 0.7699, 0.9051, 0.7699, 0.07274, 0.8574, 0.03632, 0.8574, 0.06589, 0.684, 0.08313, 0.684, 0.1486, 0.8574, 0.1122, 0.8574, 0.1018, 0.684, 0.119, 0.684, 0.6808, 0.8057, 0.6444, 0.8045, 0.6739, 0.6283, 0.6912, 0.6288, 0.7566, 0.8045, 0.7202, 0.8057, 0.7098, 0.6288, 0.7271, 0.6283, 0.2525, 0.8518, 0.216, 0.8532, 0.2456, 0.6847, 0.2628, 0.684, 0.9051, 0.7699, 0.9415, 0.7699, 0.912, 0.9433, 0.8947, 0.9433, 0.3283, 0.8532, 0.2919, 0.8518, 0.2815, 0.684, 0.2987, 0.6847, 0.03632, 0.8574, 0.008439, 0.8574, 0.0527, 0.684, 0.06589, 0.684, 0.1122, 0.8574, 0.07274, 0.8574, 0.08313, 0.684, 0.1018, 0.684, 0.8293, 0.7699, 0.8657, 0.7699, 0.8761, 0.9433, 0.8588, 0.9433, 0.6444, 0.8045, 0.6165, 0.8023, 0.6607, 0.6273, 0.6739, 0.6283, 0.7202, 0.8057, 0.6808, 0.8057, 0.6912, 0.6288, 0.7098, 0.6288, 0.8014, 0.7699, 0.8293, 0.7699, 0.8588, 0.9433, 0.8456, 0.9433, 0.7845, 0.8023, 0.7566, 0.8045, 0.7271, 0.6283, 0.7403, 0.6273, 0.2919, 0.8518, 0.2525, 0.8518, 0.2628, 0.684, 0.2815, 0.684, 0.8657, 0.7699, 0.9051, 0.7699, 0.8947, 0.9433, 0.8761, 0.9433, 0.9438, 0.342, 0.9624, 0.342, 0.9595, 0.3562, 0.9467, 0.3562, 0.9797, 0.4249, 0.9624, 0.4318, 0.9595, 0.4176, 0.9713, 0.4129, 0.9133, 0.3615, 0.9265, 0.3488, 0.9349, 0.3608, 0.9259, 0.3695, 0.9062, 0.3958, 0.9062, 0.378, 0.921, 0.3808, 0.921, 0.393, 0.9929, 0.4123, 0.9797, 0.4249, 0.9713, 0.4129, 0.9803, 0.4043, 0.9265, 0.4249, 0.9133, 0.4123, 0.9259, 0.4043, 0.9349, 0.4129, 1.0, 0.378, 1.0, 0.3958, 0.9852, 0.393, 0.9852, 0.3808, 0.9624, 0.4318, 0.9438, 0.4318, 0.9467, 0.4176, 0.9595, 0.4176, 0.9624, 0.342, 0.9797, 0.3488, 0.9713, 0.3608, 0.9595, 0.3562, 0.9265, 0.3488, 0.9438, 0.342, 0.9467, 0.3562, 0.9349, 0.3608, 0.9062, 0.378, 0.9133, 0.3615, 0.9259, 0.3695, 0.921, 0.3808, 0.9133, 0.4123, 0.9062, 0.3958, 0.921, 0.393, 0.9259, 0.4043, 1.0, 0.3958, 0.9929, 0.4123, 0.9803, 0.4043, 0.9852, 0.393, 0.9438, 0.4318, 0.9265, 0.4249, 0.9349, 0.4129, 0.9467, 0.4176, 0.9929, 0.3615, 1.0, 0.378, 0.9852, 0.3808, 0.9803, 0.3695, 0.9797, 0.3488, 0.9929, 0.3615, 0.9803, 0.3695, 0.9713, 0.3608, 0.9516, 0.5295, 0.9398, 0.5295, 0.9398, 0.4318, 0.9516, 0.4318, 0.927, 0.2565, 0.9152, 0.257, 0.9152, 0.1597, 0.927, 0.1592, 0.9515, 0.257, 0.9397, 0.2565, 0.9397, 0.1592, 0.9515, 0.1597, 0.927, 0.1592, 0.9152, 0.1588, 0.9152, 0.06143, 0.927, 0.0618, 0.9398, 0.5295, 0.9516, 0.5295, 0.9516, 0.6272, 0.9398, 0.6272, 0.9515, 0.1588, 0.9397, 0.1592, 0.9397, 0.0618, 0.9515, 0.06143, 0.9152, 0.5295, 0.9062, 0.5295, 0.9062, 0.4318, 0.9152, 0.4318, 0.9398, 0.5295, 0.927, 0.5295, 0.927, 0.4318, 0.9398, 0.4318, 0.9152, 0.5295, 0.927, 0.5295, 0.927, 0.6272, 0.9152, 0.6272, 0.9606, 0.5295, 0.9516, 0.5295, 0.9516, 0.4318, 0.9606, 0.4318, 0.9397, 0.2565, 0.927, 0.2565, 0.927, 0.1592, 0.9397, 0.1592, 0.9062, 0.5295, 0.9152, 0.5295, 0.9152, 0.6272, 0.9062, 0.6272, 0.9516, 0.5295, 0.9606, 0.5295, 0.9606, 0.6272, 0.9516, 0.6272, 0.9397, 0.1592, 0.927, 0.1592, 0.927, 0.0618, 0.9397, 0.0618, 0.927, 0.5295, 0.9398, 0.5295, 0.9398, 0.6272, 0.927, 0.6272, 0.927, 0.5295, 0.9152, 0.5295, 0.9152, 0.4318, 0.927, 0.4318, 0.9745, 0.04811, 0.9473, 0.03071, 0.9794, 0.03682, 0.9794, 0.03682, 0.9473, 0.03071, 0.9794, 0.0246, 0.9794, 0.0246, 0.9473, 0.03071, 0.9745, 0.01332, 0.9745, 0.01332, 0.9473, 0.03071, 0.9655, 0.004676, 0.9655, 0.004676, 0.9473, 0.03071, 0.9537, 9.194e-09, 0.9537, 9.194e-09, 0.9473, 0.03071, 0.9409, 0.0, 0.9409, 0.0, 0.9473, 0.03071, 0.9291, 0.004676, 0.9291, 0.004676, 0.9473, 0.03071, 0.9201, 0.01332, 0.9201, 0.01332, 0.9473, 0.03071, 0.9152, 0.0246, 0.9152, 0.0246, 0.9473, 0.03071, 0.9152, 0.03682, 0.9152, 0.03682, 0.9473, 0.03071, 0.9201, 0.04811, 0.9201, 0.04811, 0.9473, 0.03071, 0.9291, 0.05675, 0.9291, 0.05675, 0.9473, 0.03071, 0.9409, 0.06143, 0.9409, 0.06143, 0.9473, 0.03071, 0.9537, 0.06143, 0.9537, 0.06143, 0.9473, 0.03071, 0.9655, 0.05675, 0.9655, 0.05675, 0.9473, 0.03071, 0.9745, 0.04811, 0.03416, 0.9065, 0.005204, 0.9065, 0.008439, 0.8574, 0.03632, 0.8574, 0.1129, 0.9065, 0.07198, 0.9065, 0.07274, 0.8574, 0.1122, 0.8574, 0.8271, 0.7208, 0.8649, 0.7208, 0.8657, 0.7699, 0.8293, 0.7699, 0.6422, 0.8537, 0.6132, 0.8515, 0.6165, 0.8023, 0.6444, 0.8045, 0.721, 0.8549, 0.68, 0.8549, 0.6808, 0.8057, 0.7202, 0.8057, 0.7982, 0.7208, 0.8271, 0.7208, 0.8293, 0.7699, 0.8014, 0.7699, 0.7877, 0.8515, 0.7588, 0.8537, 0.7566, 0.8045, 0.7845, 0.8023, 0.2926, 0.9004, 0.2517, 0.9004, 0.2525, 0.8518, 0.2919, 0.8518, 0.8649, 0.7208, 0.9059, 0.7208, 0.9051, 0.7699, 0.8657, 0.7699, 0.07198, 0.9065, 0.03416, 0.9065, 0.03632, 0.8574, 0.07274, 0.8574, 0.1508, 0.9065, 0.1129, 0.9065, 0.1122, 0.8574, 0.1486, 0.8574, 0.68, 0.8549, 0.6422, 0.8537, 0.6444, 0.8045, 0.6808, 0.8057, 0.7588, 0.8537, 0.721, 0.8549, 0.7202, 0.8057, 0.7566, 0.8045, 0.2517, 0.9004, 0.2139, 0.9018, 0.216, 0.8532, 0.2525, 0.8518, 0.9059, 0.7208, 0.9437, 0.7208, 0.9415, 0.7699, 0.9051, 0.7699, 0.3305, 0.9018, 0.2926, 0.9004, 0.2919, 0.8518, 0.3283, 0.8532, 0.8649, 0.7208, 0.9059, 0.7208, 0.9059, 0.7208, 0.8649, 0.7208, 0.9415, 0.7699, 0.9051, 0.7699, 0.9051, 0.7699, 0.9415, 0.7699, 0.2919, 0.8518, 0.3283, 0.8532, 0.3283, 0.8532, 0.2919, 0.8518, 0.2926, 0.9004, 0.2517, 0.9004, 0.2517, 0.9004, 0.2926, 0.9004, 0.9437, 0.7208, 0.9727, 0.7208, 0.9727, 0.7208, 0.9437, 0.7208, 0.7202, 0.8057, 0.7566, 0.8045, 0.7566, 0.8045, 0.7202, 0.8057, 0.216, 0.8532, 0.2525, 0.8518, 0.2525, 0.8518, 0.216, 0.8532, 0.2139, 0.9018, 0.1849, 0.9044, 0.1849, 0.9044, 0.2139, 0.9018, 0.721, 0.8549, 0.68, 0.8549, 0.68, 0.8549, 0.721, 0.8549, 0.6444, 0.8045, 0.6808, 0.8057, 0.6808, 0.8057, 0.6444, 0.8045, 0.1797, 0.9065, 0.1508, 0.9065, 0.1508, 0.9065, 0.1797, 0.9065, 0.8271, 0.7208, 0.8649, 0.7208, 0.8649, 0.7208, 0.8271, 0.7208, 0.1122, 0.8574, 0.1486, 0.8574, 0.1486, 0.8574, 0.1122, 0.8574, 0.1129, 0.9065, 0.07198, 0.9065, 0.07198, 0.9065, 0.1129, 0.9065, 0.03632, 0.8574, 0.07274, 0.8574, 0.07274, 0.8574, 0.03632, 0.8574, 0.3594, 0.9044, 0.3305, 0.9018, 0.3305, 0.9018, 0.3594, 0.9044])
me_sphere.materials.append(mat_material_002)
me_sphere.materials.append(mat_material_001)
me_sphere.use_remesh_preserve_volume = False
me_sphere.use_remesh_preserve_attributes = False
me_sphere.use_mirror_vertex_groups = False
me_sphere.update()

# ---- objects
ob_sphere = bpy.data.objects.new('Sphere', me_sphere)
ob_lamp = bpy.data.objects.new('Lamp', light_lamp)
ob_camera = bpy.data.objects.new('Camera', cam_camera)

# ---- transforms, parenting, visibility, modifiers, constraints
ob_sphere.location = (0.0, 0.0, 0.0)
ob_sphere.lineart.crease_threshold = 0.0
ob_lamp.location = (4.076, 1.005, 5.904)
ob_lamp.rotation_euler = (0.6503, 0.05522, 1.866)
ob_lamp.lock_rotations_4d = False
ob_lamp.empty_display_type = 'ARROWS'
ob_lamp.color = (0.0, 0.0, 0.0, 0.0)
ob_lamp.lineart.crease_threshold = 0.0
ob_camera.location = (7.481, -6.508, 5.344)
ob_camera.rotation_euler = (1.109, 0.01082, 0.8149)
ob_camera.lock_rotations_4d = False
ob_camera.empty_display_type = 'ARROWS'
ob_camera.color = (0.0, 0.0, 0.0, 0.0)
ob_camera.display_type = 'WIRE'
ob_camera.lineart.crease_threshold = 0.0

# ---- collection membership
col_collection_1.objects.link(ob_sphere)
col_collection_1.objects.link(ob_lamp)
col_collection_1.objects.link(ob_camera)

# ---- scene / render settings (as saved in the file)
scene.camera = ob_camera
scene.frame_start = 1; scene.frame_end = 250; scene.frame_set(1)
scene.render.engine = 'BLENDER_EEVEE_NEXT'
scene.render.resolution_percentage = 50
scene.render.dither_intensity = 0.0
scene.cycles.use_denoising = False
scene.cycles.samples = 10
scene.cycles.sampling_pattern = 'TABULATED_SOBOL'
scene.cycles.light_sampling_threshold = 0.0
scene.cycles.use_adaptive_sampling = False
scene.cycles.use_light_tree = False
scene.cycles.blur_glossy = 0.0
scene.cycles.pixel_filter_type = 'GAUSSIAN'
scene.cycles.sample_clamp_indirect = 0.0
scene.view_settings.view_transform = 'Standard'
bpy.context.view_layer.update()
